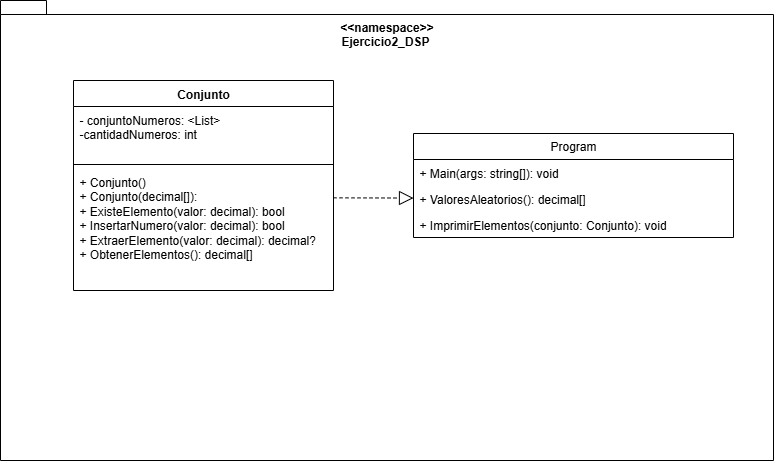

The diagram above was exported from draw.io. Its source (the exported page's mxGraphModel, read from the mxfile embedded in the PNG):
<mxGraphModel dx="2535" dy="1964" grid="1" gridSize="10" guides="1" tooltips="1" connect="1" arrows="1" fold="1" page="1" pageScale="1" pageWidth="827" pageHeight="1169" math="0" shadow="0">
  <root>
    <mxCell id="WIyWlLk6GJQsqaUBKTNV-0" />
    <mxCell id="WIyWlLk6GJQsqaUBKTNV-1" parent="WIyWlLk6GJQsqaUBKTNV-0" />
    <mxCell id="41HCDoISd4QpVr0mXmNa-0" value="&lt;div&gt;&lt;br&gt;&lt;/div&gt;&amp;lt;&amp;lt;namespace&amp;gt;&amp;gt;&lt;div&gt;Ejercicio2_DSP&amp;nbsp;&lt;br&gt;&lt;div&gt;&lt;div&gt;&lt;br&gt;&lt;/div&gt;&lt;div&gt;&lt;br&gt;&lt;/div&gt;&lt;div&gt;&lt;br&gt;&lt;/div&gt;&lt;div&gt;&lt;br&gt;&lt;/div&gt;&lt;div&gt;&lt;br&gt;&lt;/div&gt;&lt;div&gt;&lt;br&gt;&lt;/div&gt;&lt;div&gt;&lt;br&gt;&lt;/div&gt;&lt;div&gt;&lt;br&gt;&lt;/div&gt;&lt;div&gt;&lt;br&gt;&lt;/div&gt;&lt;div&gt;&lt;br&gt;&lt;/div&gt;&lt;div&gt;&lt;br&gt;&lt;/div&gt;&lt;div&gt;&lt;br&gt;&lt;/div&gt;&lt;div&gt;&lt;br&gt;&lt;/div&gt;&lt;div&gt;&lt;br&gt;&lt;/div&gt;&lt;div&gt;&lt;br&gt;&lt;/div&gt;&lt;div&gt;&lt;br&gt;&lt;/div&gt;&lt;div&gt;&lt;br&gt;&lt;/div&gt;&lt;div&gt;&lt;br&gt;&lt;/div&gt;&lt;div&gt;&lt;br&gt;&lt;/div&gt;&lt;div&gt;&lt;br&gt;&lt;/div&gt;&lt;div&gt;&lt;br&gt;&lt;/div&gt;&lt;div&gt;&lt;br&gt;&lt;/div&gt;&lt;div&gt;&lt;br&gt;&lt;/div&gt;&lt;div&gt;&lt;br&gt;&lt;/div&gt;&lt;div&gt;&lt;br&gt;&lt;/div&gt;&lt;div&gt;&lt;br&gt;&lt;/div&gt;&lt;div&gt;&lt;br&gt;&lt;/div&gt;&lt;div&gt;&lt;br&gt;&lt;/div&gt;&lt;div&gt;&lt;br&gt;&lt;/div&gt;&lt;/div&gt;&lt;/div&gt;" style="shape=folder;fontStyle=1;spacingTop=10;tabWidth=40;tabHeight=14;tabPosition=left;html=1;whiteSpace=wrap;" parent="WIyWlLk6GJQsqaUBKTNV-1" vertex="1">
      <mxGeometry x="-413" y="-400" width="773" height="460" as="geometry" />
    </mxCell>
    <mxCell id="MajtOLAi_bteCb0AXrtC-2" value="Conjunto" style="swimlane;fontStyle=1;align=center;verticalAlign=top;childLayout=stackLayout;horizontal=1;startSize=26;horizontalStack=0;resizeParent=1;resizeParentMax=0;resizeLast=0;collapsible=1;marginBottom=0;whiteSpace=wrap;html=1;" parent="WIyWlLk6GJQsqaUBKTNV-1" vertex="1">
      <mxGeometry x="-340" y="-320" width="260" height="210" as="geometry">
        <mxRectangle x="-350" y="-320" width="90" height="30" as="alternateBounds" />
      </mxGeometry>
    </mxCell>
    <mxCell id="MajtOLAi_bteCb0AXrtC-3" value="- conjuntoNumeros: &amp;lt;List&amp;gt;&lt;div&gt;-cantidadNumeros: int&lt;/div&gt;" style="text;strokeColor=none;fillColor=none;align=left;verticalAlign=top;spacingLeft=4;spacingRight=4;overflow=hidden;rotatable=0;points=[[0,0.5],[1,0.5]];portConstraint=eastwest;whiteSpace=wrap;html=1;" parent="MajtOLAi_bteCb0AXrtC-2" vertex="1">
      <mxGeometry y="26" width="260" height="54" as="geometry" />
    </mxCell>
    <mxCell id="MajtOLAi_bteCb0AXrtC-4" value="" style="line;strokeWidth=1;fillColor=none;align=left;verticalAlign=middle;spacingTop=-1;spacingLeft=3;spacingRight=3;rotatable=0;labelPosition=right;points=[];portConstraint=eastwest;strokeColor=inherit;" parent="MajtOLAi_bteCb0AXrtC-2" vertex="1">
      <mxGeometry y="80" width="260" height="8" as="geometry" />
    </mxCell>
    <mxCell id="MajtOLAi_bteCb0AXrtC-5" value="+ Conjunto()&lt;div&gt;+ Conjunto(decimal[]):&lt;/div&gt;&lt;div&gt;+ ExisteElemento(valor: decimal): bool&lt;/div&gt;&lt;div&gt;+ InsertarNumero(valor: decimal): bool&lt;/div&gt;&lt;div&gt;+ ExtraerElemento(valor: decimal): decimal?&lt;/div&gt;&lt;div&gt;+ ObtenerElementos(): decimal[]&lt;/div&gt;" style="text;strokeColor=none;fillColor=none;align=left;verticalAlign=top;spacingLeft=4;spacingRight=4;overflow=hidden;rotatable=0;points=[[0,0.5],[1,0.5]];portConstraint=eastwest;whiteSpace=wrap;html=1;" parent="MajtOLAi_bteCb0AXrtC-2" vertex="1">
      <mxGeometry y="88" width="260" height="122" as="geometry" />
    </mxCell>
    <mxCell id="pri6m6y_L3iQy3eQUdDj-12" value="Program" style="swimlane;fontStyle=0;childLayout=stackLayout;horizontal=1;startSize=26;fillColor=none;horizontalStack=0;resizeParent=1;resizeParentMax=0;resizeLast=0;collapsible=1;marginBottom=0;whiteSpace=wrap;html=1;" vertex="1" parent="WIyWlLk6GJQsqaUBKTNV-1">
      <mxGeometry y="-267" width="320" height="104" as="geometry" />
    </mxCell>
    <mxCell id="pri6m6y_L3iQy3eQUdDj-13" value="+ Main(args: string[]): void" style="text;strokeColor=none;fillColor=none;align=left;verticalAlign=top;spacingLeft=4;spacingRight=4;overflow=hidden;rotatable=0;points=[[0,0.5],[1,0.5]];portConstraint=eastwest;whiteSpace=wrap;html=1;" vertex="1" parent="pri6m6y_L3iQy3eQUdDj-12">
      <mxGeometry y="26" width="320" height="26" as="geometry" />
    </mxCell>
    <mxCell id="pri6m6y_L3iQy3eQUdDj-14" value="+ ValoresAleatorios(): decimal[]" style="text;strokeColor=none;fillColor=none;align=left;verticalAlign=top;spacingLeft=4;spacingRight=4;overflow=hidden;rotatable=0;points=[[0,0.5],[1,0.5]];portConstraint=eastwest;whiteSpace=wrap;html=1;" vertex="1" parent="pri6m6y_L3iQy3eQUdDj-12">
      <mxGeometry y="52" width="320" height="26" as="geometry" />
    </mxCell>
    <mxCell id="pri6m6y_L3iQy3eQUdDj-19" value="" style="endArrow=block;dashed=1;endFill=0;endSize=12;html=1;rounded=0;" edge="1" parent="pri6m6y_L3iQy3eQUdDj-12" target="pri6m6y_L3iQy3eQUdDj-14">
      <mxGeometry width="160" relative="1" as="geometry">
        <mxPoint x="-80" y="64.32999999999998" as="sourcePoint" />
        <mxPoint x="80" y="64.32999999999998" as="targetPoint" />
      </mxGeometry>
    </mxCell>
    <mxCell id="pri6m6y_L3iQy3eQUdDj-15" value="+ ImprimirElementos(conjunto: Conjunto): void" style="text;strokeColor=none;fillColor=none;align=left;verticalAlign=top;spacingLeft=4;spacingRight=4;overflow=hidden;rotatable=0;points=[[0,0.5],[1,0.5]];portConstraint=eastwest;whiteSpace=wrap;html=1;" vertex="1" parent="pri6m6y_L3iQy3eQUdDj-12">
      <mxGeometry y="78" width="320" height="26" as="geometry" />
    </mxCell>
  </root>
</mxGraphModel>